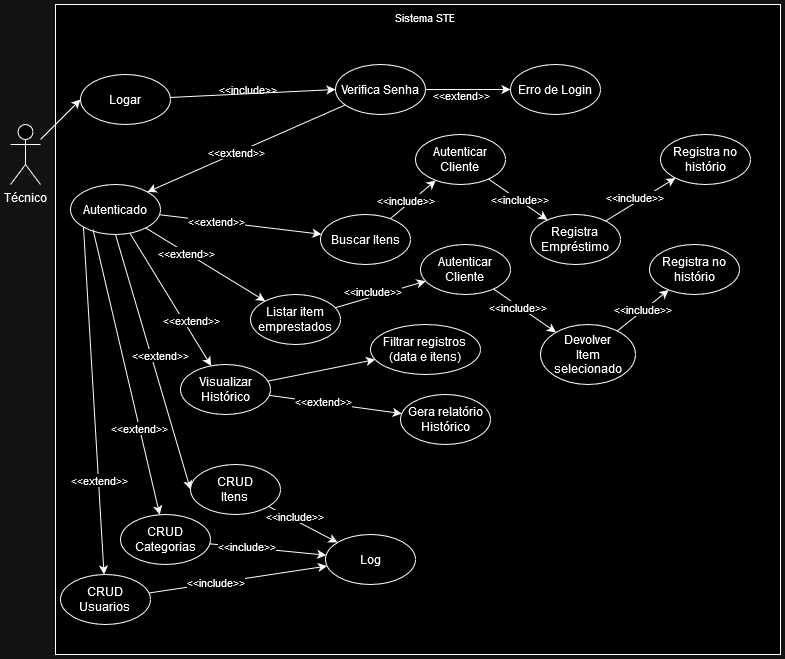

The diagram above was exported from draw.io. Its source (the exported page's mxGraphModel, read from the mxfile embedded in the PNG):
<mxGraphModel dx="765" dy="384" grid="1" gridSize="10" guides="1" tooltips="1" connect="1" arrows="1" fold="1" page="1" pageScale="1" pageWidth="827" pageHeight="1169" math="0" shadow="0">
  <root>
    <mxCell id="0" />
    <mxCell id="1" parent="0" />
    <mxCell id="bOmlUPDAqs603tbA1Djq-2" value="" style="rounded=0;whiteSpace=wrap;html=1;fillColor=default;" vertex="1" parent="1">
      <mxGeometry x="65" y="40" width="725" height="650" as="geometry" />
    </mxCell>
    <mxCell id="o1PYkkEtEs9mVLPm4R_Q-17" style="rounded=0;orthogonalLoop=1;jettySize=auto;html=1;entryX=0;entryY=0.5;entryDx=0;entryDy=0;" parent="1" source="o1PYkkEtEs9mVLPm4R_Q-3" target="o1PYkkEtEs9mVLPm4R_Q-14" edge="1">
      <mxGeometry relative="1" as="geometry" />
    </mxCell>
    <mxCell id="o1PYkkEtEs9mVLPm4R_Q-19" value="&amp;lt;&amp;lt;include&amp;gt;&amp;gt;" style="edgeLabel;html=1;align=center;verticalAlign=middle;resizable=0;points=[];fontFamily=Helvetica;fontSize=11;fontColor=default;labelBackgroundColor=none;" parent="o1PYkkEtEs9mVLPm4R_Q-17" connectable="0" vertex="1">
      <mxGeometry x="-0.0618" y="-3" relative="1" as="geometry">
        <mxPoint x="-1" y="-8" as="offset" />
      </mxGeometry>
    </mxCell>
    <mxCell id="o1PYkkEtEs9mVLPm4R_Q-3" value="&lt;div&gt;Logar&lt;/div&gt;" style="ellipse;whiteSpace=wrap;html=1;" parent="1" vertex="1">
      <mxGeometry x="90" y="110" width="90" height="50" as="geometry" />
    </mxCell>
    <mxCell id="bOmlUPDAqs603tbA1Djq-13" style="edgeStyle=none;shape=connector;rounded=0;orthogonalLoop=1;jettySize=auto;html=1;entryX=0;entryY=0.5;entryDx=0;entryDy=0;strokeColor=default;align=center;verticalAlign=middle;fontFamily=Helvetica;fontSize=11;fontColor=default;labelBackgroundColor=default;endArrow=classic;" edge="1" parent="1" source="o1PYkkEtEs9mVLPm4R_Q-6" target="o1PYkkEtEs9mVLPm4R_Q-3">
      <mxGeometry relative="1" as="geometry" />
    </mxCell>
    <mxCell id="o1PYkkEtEs9mVLPm4R_Q-6" value="Técnico" style="shape=umlActor;verticalLabelPosition=bottom;verticalAlign=top;html=1;outlineConnect=0;" parent="1" vertex="1">
      <mxGeometry x="20" y="160" width="30" height="60" as="geometry" />
    </mxCell>
    <mxCell id="bOmlUPDAqs603tbA1Djq-11" style="edgeStyle=none;shape=connector;rounded=0;orthogonalLoop=1;jettySize=auto;html=1;strokeColor=default;align=center;verticalAlign=middle;fontFamily=Helvetica;fontSize=11;fontColor=default;labelBackgroundColor=default;endArrow=classic;" edge="1" parent="1" source="o1PYkkEtEs9mVLPm4R_Q-9" target="bOmlUPDAqs603tbA1Djq-40">
      <mxGeometry relative="1" as="geometry" />
    </mxCell>
    <mxCell id="bOmlUPDAqs603tbA1Djq-12" value="&amp;lt;&amp;lt;include&amp;gt;&amp;gt;" style="edgeLabel;html=1;align=center;verticalAlign=middle;resizable=0;points=[];fontFamily=Helvetica;fontSize=11;fontColor=default;labelBackgroundColor=default;" vertex="1" connectable="0" parent="bOmlUPDAqs603tbA1Djq-11">
      <mxGeometry x="-0.1798" y="1" relative="1" as="geometry">
        <mxPoint y="-5" as="offset" />
      </mxGeometry>
    </mxCell>
    <mxCell id="o1PYkkEtEs9mVLPm4R_Q-9" value="Listar item emprestados" style="ellipse;whiteSpace=wrap;html=1;" parent="1" vertex="1">
      <mxGeometry x="260" y="330" width="90" height="50" as="geometry" />
    </mxCell>
    <mxCell id="bOmlUPDAqs603tbA1Djq-30" style="edgeStyle=none;shape=connector;rounded=0;orthogonalLoop=1;jettySize=auto;html=1;strokeColor=default;align=center;verticalAlign=middle;fontFamily=Helvetica;fontSize=11;fontColor=default;labelBackgroundColor=default;endArrow=classic;" edge="1" parent="1" source="o1PYkkEtEs9mVLPm4R_Q-10" target="bOmlUPDAqs603tbA1Djq-22">
      <mxGeometry relative="1" as="geometry" />
    </mxCell>
    <mxCell id="bOmlUPDAqs603tbA1Djq-46" value="&amp;lt;&amp;lt;extend&amp;gt;&amp;gt;" style="edgeLabel;html=1;align=center;verticalAlign=middle;resizable=0;points=[];fontFamily=Helvetica;fontSize=11;fontColor=default;labelBackgroundColor=default;" vertex="1" connectable="0" parent="bOmlUPDAqs603tbA1Djq-30">
      <mxGeometry x="-0.3359" relative="1" as="geometry">
        <mxPoint x="10" as="offset" />
      </mxGeometry>
    </mxCell>
    <mxCell id="bOmlUPDAqs603tbA1Djq-48" style="edgeStyle=none;shape=connector;rounded=0;orthogonalLoop=1;jettySize=auto;html=1;strokeColor=default;align=center;verticalAlign=middle;fontFamily=Helvetica;fontSize=11;fontColor=default;labelBackgroundColor=default;endArrow=classic;" edge="1" parent="1" source="o1PYkkEtEs9mVLPm4R_Q-10" target="bOmlUPDAqs603tbA1Djq-47">
      <mxGeometry relative="1" as="geometry" />
    </mxCell>
    <mxCell id="o1PYkkEtEs9mVLPm4R_Q-10" value="&lt;div&gt;Visualizar Histórico&lt;/div&gt;" style="ellipse;whiteSpace=wrap;html=1;" parent="1" vertex="1">
      <mxGeometry x="190" y="400" width="90" height="50" as="geometry" />
    </mxCell>
    <mxCell id="o1PYkkEtEs9mVLPm4R_Q-18" style="edgeStyle=none;shape=connector;rounded=0;orthogonalLoop=1;jettySize=auto;html=1;strokeColor=default;align=center;verticalAlign=middle;fontFamily=Helvetica;fontSize=11;fontColor=default;labelBackgroundColor=default;endArrow=classic;" parent="1" source="o1PYkkEtEs9mVLPm4R_Q-14" target="o1PYkkEtEs9mVLPm4R_Q-15" edge="1">
      <mxGeometry relative="1" as="geometry" />
    </mxCell>
    <mxCell id="o1PYkkEtEs9mVLPm4R_Q-20" value="&amp;lt;&amp;lt;extend&amp;gt;&amp;gt;" style="edgeLabel;html=1;align=center;verticalAlign=middle;resizable=0;points=[];fontFamily=Helvetica;fontSize=11;fontColor=default;labelBackgroundColor=none;" parent="o1PYkkEtEs9mVLPm4R_Q-18" connectable="0" vertex="1">
      <mxGeometry x="-0.2167" y="-2" relative="1" as="geometry">
        <mxPoint x="3" y="4" as="offset" />
      </mxGeometry>
    </mxCell>
    <mxCell id="bOmlUPDAqs603tbA1Djq-35" style="edgeStyle=none;shape=connector;rounded=0;orthogonalLoop=1;jettySize=auto;html=1;entryX=1;entryY=0;entryDx=0;entryDy=0;strokeColor=default;align=center;verticalAlign=middle;fontFamily=Helvetica;fontSize=11;fontColor=default;labelBackgroundColor=default;endArrow=classic;" edge="1" parent="1" source="o1PYkkEtEs9mVLPm4R_Q-14" target="bOmlUPDAqs603tbA1Djq-34">
      <mxGeometry relative="1" as="geometry" />
    </mxCell>
    <mxCell id="bOmlUPDAqs603tbA1Djq-36" value="&amp;lt;&amp;lt;extend&amp;gt;&amp;gt;" style="edgeLabel;html=1;align=center;verticalAlign=middle;resizable=0;points=[];fontFamily=Helvetica;fontSize=11;fontColor=default;labelBackgroundColor=default;" vertex="1" connectable="0" parent="bOmlUPDAqs603tbA1Djq-35">
      <mxGeometry x="0.104" y="-1" relative="1" as="geometry">
        <mxPoint as="offset" />
      </mxGeometry>
    </mxCell>
    <mxCell id="o1PYkkEtEs9mVLPm4R_Q-14" value="&lt;div&gt;Verifica Senha&lt;/div&gt;" style="ellipse;whiteSpace=wrap;html=1;" parent="1" vertex="1">
      <mxGeometry x="345" y="100" width="90" height="50" as="geometry" />
    </mxCell>
    <mxCell id="o1PYkkEtEs9mVLPm4R_Q-15" value="&lt;div&gt;Erro de Login&lt;/div&gt;" style="ellipse;whiteSpace=wrap;html=1;" parent="1" vertex="1">
      <mxGeometry x="520" y="100" width="90" height="50" as="geometry" />
    </mxCell>
    <mxCell id="bOmlUPDAqs603tbA1Djq-24" style="edgeStyle=none;shape=connector;rounded=0;orthogonalLoop=1;jettySize=auto;html=1;strokeColor=default;align=center;verticalAlign=middle;fontFamily=Helvetica;fontSize=11;fontColor=default;labelBackgroundColor=default;endArrow=classic;" edge="1" parent="1" source="o1PYkkEtEs9mVLPm4R_Q-21" target="bOmlUPDAqs603tbA1Djq-23">
      <mxGeometry relative="1" as="geometry" />
    </mxCell>
    <mxCell id="bOmlUPDAqs603tbA1Djq-28" value="&amp;lt;&amp;lt;include&amp;gt;&amp;gt;" style="edgeLabel;html=1;align=center;verticalAlign=middle;resizable=0;points=[];fontFamily=Helvetica;fontSize=11;fontColor=default;labelBackgroundColor=default;" vertex="1" connectable="0" parent="bOmlUPDAqs603tbA1Djq-24">
      <mxGeometry x="-0.3559" y="-1" relative="1" as="geometry">
        <mxPoint x="-1" y="-7" as="offset" />
      </mxGeometry>
    </mxCell>
    <mxCell id="o1PYkkEtEs9mVLPm4R_Q-21" value="Buscar Itens" style="ellipse;whiteSpace=wrap;html=1;" parent="1" vertex="1">
      <mxGeometry x="330" y="250" width="90" height="50" as="geometry" />
    </mxCell>
    <mxCell id="bOmlUPDAqs603tbA1Djq-20" style="edgeStyle=none;shape=connector;rounded=0;orthogonalLoop=1;jettySize=auto;html=1;strokeColor=default;align=center;verticalAlign=middle;fontFamily=Helvetica;fontSize=11;fontColor=default;labelBackgroundColor=default;endArrow=classic;" edge="1" parent="1" source="bOmlUPDAqs603tbA1Djq-7" target="bOmlUPDAqs603tbA1Djq-18">
      <mxGeometry relative="1" as="geometry" />
    </mxCell>
    <mxCell id="bOmlUPDAqs603tbA1Djq-21" value="&amp;lt;&amp;lt;include&amp;gt;&amp;gt;" style="edgeLabel;html=1;align=center;verticalAlign=middle;resizable=0;points=[];fontFamily=Helvetica;fontSize=11;fontColor=default;labelBackgroundColor=default;" vertex="1" connectable="0" parent="bOmlUPDAqs603tbA1Djq-20">
      <mxGeometry x="-0.5776" y="-2" relative="1" as="geometry">
        <mxPoint x="13" y="-16" as="offset" />
      </mxGeometry>
    </mxCell>
    <mxCell id="bOmlUPDAqs603tbA1Djq-7" value="&lt;div&gt;Registra &lt;br&gt;&lt;/div&gt;&lt;div&gt;Empréstimo&lt;br&gt;&lt;/div&gt;" style="ellipse;whiteSpace=wrap;html=1;" vertex="1" parent="1">
      <mxGeometry x="540" y="250" width="90" height="50" as="geometry" />
    </mxCell>
    <mxCell id="bOmlUPDAqs603tbA1Djq-50" style="edgeStyle=none;shape=connector;rounded=0;orthogonalLoop=1;jettySize=auto;html=1;strokeColor=default;align=center;verticalAlign=middle;fontFamily=Helvetica;fontSize=11;fontColor=default;labelBackgroundColor=default;endArrow=classic;" edge="1" parent="1" source="bOmlUPDAqs603tbA1Djq-10" target="bOmlUPDAqs603tbA1Djq-49">
      <mxGeometry relative="1" as="geometry" />
    </mxCell>
    <mxCell id="bOmlUPDAqs603tbA1Djq-51" value="&amp;lt;&amp;lt;include&amp;gt;&amp;gt;" style="edgeLabel;html=1;align=center;verticalAlign=middle;resizable=0;points=[];fontFamily=Helvetica;fontSize=11;fontColor=default;labelBackgroundColor=default;" vertex="1" connectable="0" parent="bOmlUPDAqs603tbA1Djq-50">
      <mxGeometry x="0.0078" y="1" relative="1" as="geometry">
        <mxPoint as="offset" />
      </mxGeometry>
    </mxCell>
    <mxCell id="bOmlUPDAqs603tbA1Djq-10" value="&lt;div&gt;Devolver&lt;/div&gt;Item selecionado" style="ellipse;whiteSpace=wrap;html=1;" vertex="1" parent="1">
      <mxGeometry x="550" y="360" width="95" height="60" as="geometry" />
    </mxCell>
    <mxCell id="bOmlUPDAqs603tbA1Djq-18" value="Registra no histório " style="ellipse;whiteSpace=wrap;html=1;" vertex="1" parent="1">
      <mxGeometry x="670" y="170" width="90" height="50" as="geometry" />
    </mxCell>
    <mxCell id="bOmlUPDAqs603tbA1Djq-22" value="&lt;div&gt;Gera relatório&lt;/div&gt;&lt;div&gt;Histórico&lt;/div&gt;" style="ellipse;whiteSpace=wrap;html=1;" vertex="1" parent="1">
      <mxGeometry x="410" y="430" width="90" height="50" as="geometry" />
    </mxCell>
    <mxCell id="bOmlUPDAqs603tbA1Djq-25" style="edgeStyle=none;shape=connector;rounded=0;orthogonalLoop=1;jettySize=auto;html=1;strokeColor=default;align=center;verticalAlign=middle;fontFamily=Helvetica;fontSize=11;fontColor=default;labelBackgroundColor=default;endArrow=classic;" edge="1" parent="1" source="bOmlUPDAqs603tbA1Djq-23" target="bOmlUPDAqs603tbA1Djq-7">
      <mxGeometry relative="1" as="geometry" />
    </mxCell>
    <mxCell id="bOmlUPDAqs603tbA1Djq-29" value="&amp;lt;&amp;lt;include&amp;gt;&amp;gt;" style="edgeLabel;html=1;align=center;verticalAlign=middle;resizable=0;points=[];fontFamily=Helvetica;fontSize=11;fontColor=default;labelBackgroundColor=default;" vertex="1" connectable="0" parent="bOmlUPDAqs603tbA1Djq-25">
      <mxGeometry x="-0.1936" y="-2" relative="1" as="geometry">
        <mxPoint x="8" y="2" as="offset" />
      </mxGeometry>
    </mxCell>
    <mxCell id="bOmlUPDAqs603tbA1Djq-23" value="Autenticar&lt;br&gt;Cliente" style="ellipse;whiteSpace=wrap;html=1;" vertex="1" parent="1">
      <mxGeometry x="425" y="170" width="90" height="50" as="geometry" />
    </mxCell>
    <mxCell id="bOmlUPDAqs603tbA1Djq-37" style="edgeStyle=none;shape=connector;rounded=0;orthogonalLoop=1;jettySize=auto;html=1;strokeColor=default;align=center;verticalAlign=middle;fontFamily=Helvetica;fontSize=11;fontColor=default;labelBackgroundColor=default;endArrow=classic;" edge="1" parent="1" source="bOmlUPDAqs603tbA1Djq-34" target="o1PYkkEtEs9mVLPm4R_Q-21">
      <mxGeometry relative="1" as="geometry" />
    </mxCell>
    <mxCell id="bOmlUPDAqs603tbA1Djq-45" value="&amp;lt;&amp;lt;extend&amp;gt;&amp;gt;" style="edgeLabel;html=1;align=center;verticalAlign=middle;resizable=0;points=[];fontFamily=Helvetica;fontSize=11;fontColor=default;labelBackgroundColor=default;" vertex="1" connectable="0" parent="bOmlUPDAqs603tbA1Djq-37">
      <mxGeometry x="-0.4129" y="6" relative="1" as="geometry">
        <mxPoint x="8" y="7" as="offset" />
      </mxGeometry>
    </mxCell>
    <mxCell id="bOmlUPDAqs603tbA1Djq-38" style="edgeStyle=none;shape=connector;rounded=0;orthogonalLoop=1;jettySize=auto;html=1;strokeColor=default;align=center;verticalAlign=middle;fontFamily=Helvetica;fontSize=11;fontColor=default;labelBackgroundColor=default;endArrow=classic;" edge="1" parent="1" source="bOmlUPDAqs603tbA1Djq-34" target="o1PYkkEtEs9mVLPm4R_Q-9">
      <mxGeometry relative="1" as="geometry" />
    </mxCell>
    <mxCell id="bOmlUPDAqs603tbA1Djq-44" value="&amp;lt;&amp;lt;extend&amp;gt;&amp;gt;" style="edgeLabel;html=1;align=center;verticalAlign=middle;resizable=0;points=[];fontFamily=Helvetica;fontSize=11;fontColor=default;labelBackgroundColor=default;" vertex="1" connectable="0" parent="bOmlUPDAqs603tbA1Djq-38">
      <mxGeometry x="-0.327" y="-1" relative="1" as="geometry">
        <mxPoint x="1" as="offset" />
      </mxGeometry>
    </mxCell>
    <mxCell id="bOmlUPDAqs603tbA1Djq-39" style="edgeStyle=none;shape=connector;rounded=0;orthogonalLoop=1;jettySize=auto;html=1;strokeColor=default;align=center;verticalAlign=middle;fontFamily=Helvetica;fontSize=11;fontColor=default;labelBackgroundColor=default;endArrow=classic;" edge="1" parent="1" source="bOmlUPDAqs603tbA1Djq-34" target="o1PYkkEtEs9mVLPm4R_Q-10">
      <mxGeometry relative="1" as="geometry" />
    </mxCell>
    <mxCell id="bOmlUPDAqs603tbA1Djq-43" value="&amp;lt;&amp;lt;extend&amp;gt;&amp;gt;" style="edgeLabel;html=1;align=center;verticalAlign=middle;resizable=0;points=[];fontFamily=Helvetica;fontSize=11;fontColor=default;labelBackgroundColor=default;" vertex="1" connectable="0" parent="bOmlUPDAqs603tbA1Djq-39">
      <mxGeometry x="-0.1096" y="-4" relative="1" as="geometry">
        <mxPoint x="28" y="25" as="offset" />
      </mxGeometry>
    </mxCell>
    <mxCell id="bOmlUPDAqs603tbA1Djq-57" style="edgeStyle=none;shape=connector;rounded=0;orthogonalLoop=1;jettySize=auto;html=1;strokeColor=default;align=center;verticalAlign=middle;fontFamily=Helvetica;fontSize=11;fontColor=default;labelBackgroundColor=default;endArrow=classic;exitX=0.5;exitY=1;exitDx=0;exitDy=0;entryX=0;entryY=0.5;entryDx=0;entryDy=0;" edge="1" parent="1" source="bOmlUPDAqs603tbA1Djq-34" target="bOmlUPDAqs603tbA1Djq-54">
      <mxGeometry relative="1" as="geometry" />
    </mxCell>
    <mxCell id="bOmlUPDAqs603tbA1Djq-60" value="&amp;lt;&amp;lt;extend&amp;gt;&amp;gt;" style="edgeLabel;html=1;align=center;verticalAlign=middle;resizable=0;points=[];fontFamily=Helvetica;fontSize=11;fontColor=default;labelBackgroundColor=default;" vertex="1" connectable="0" parent="bOmlUPDAqs603tbA1Djq-57">
      <mxGeometry x="-0.1244" y="-2" relative="1" as="geometry">
        <mxPoint x="14" y="8" as="offset" />
      </mxGeometry>
    </mxCell>
    <mxCell id="bOmlUPDAqs603tbA1Djq-58" style="edgeStyle=none;shape=connector;rounded=0;orthogonalLoop=1;jettySize=auto;html=1;strokeColor=default;align=center;verticalAlign=middle;fontFamily=Helvetica;fontSize=11;fontColor=default;labelBackgroundColor=default;endArrow=classic;exitX=0;exitY=1;exitDx=0;exitDy=0;" edge="1" parent="1" source="bOmlUPDAqs603tbA1Djq-34" target="bOmlUPDAqs603tbA1Djq-55">
      <mxGeometry relative="1" as="geometry" />
    </mxCell>
    <mxCell id="bOmlUPDAqs603tbA1Djq-62" value="&amp;lt;&amp;lt;extend&amp;gt;&amp;gt;" style="edgeLabel;html=1;align=center;verticalAlign=middle;resizable=0;points=[];fontFamily=Helvetica;fontSize=11;fontColor=default;labelBackgroundColor=default;" vertex="1" connectable="0" parent="bOmlUPDAqs603tbA1Djq-58">
      <mxGeometry x="0.4605" y="1" relative="1" as="geometry">
        <mxPoint as="offset" />
      </mxGeometry>
    </mxCell>
    <mxCell id="bOmlUPDAqs603tbA1Djq-34" value="Autenticado" style="ellipse;whiteSpace=wrap;html=1;" vertex="1" parent="1">
      <mxGeometry x="80" y="220" width="90" height="50" as="geometry" />
    </mxCell>
    <mxCell id="bOmlUPDAqs603tbA1Djq-41" style="edgeStyle=none;shape=connector;rounded=0;orthogonalLoop=1;jettySize=auto;html=1;strokeColor=default;align=center;verticalAlign=middle;fontFamily=Helvetica;fontSize=11;fontColor=default;labelBackgroundColor=default;endArrow=classic;" edge="1" parent="1" source="bOmlUPDAqs603tbA1Djq-40" target="bOmlUPDAqs603tbA1Djq-10">
      <mxGeometry relative="1" as="geometry" />
    </mxCell>
    <mxCell id="bOmlUPDAqs603tbA1Djq-42" value="&amp;lt;&amp;lt;include&amp;gt;&amp;gt;" style="edgeLabel;html=1;align=center;verticalAlign=middle;resizable=0;points=[];fontFamily=Helvetica;fontSize=11;fontColor=default;labelBackgroundColor=default;" vertex="1" connectable="0" parent="bOmlUPDAqs603tbA1Djq-41">
      <mxGeometry x="-0.2146" y="-1" relative="1" as="geometry">
        <mxPoint as="offset" />
      </mxGeometry>
    </mxCell>
    <mxCell id="bOmlUPDAqs603tbA1Djq-40" value="Autenticar&lt;br&gt;Cliente" style="ellipse;whiteSpace=wrap;html=1;" vertex="1" parent="1">
      <mxGeometry x="430" y="280" width="90" height="50" as="geometry" />
    </mxCell>
    <mxCell id="bOmlUPDAqs603tbA1Djq-47" value="Filtrar registros&lt;br&gt;(data e itens)" style="ellipse;whiteSpace=wrap;html=1;" vertex="1" parent="1">
      <mxGeometry x="380" y="360" width="110" height="50" as="geometry" />
    </mxCell>
    <mxCell id="bOmlUPDAqs603tbA1Djq-49" value="Registra no histório " style="ellipse;whiteSpace=wrap;html=1;" vertex="1" parent="1">
      <mxGeometry x="659" y="280" width="90" height="50" as="geometry" />
    </mxCell>
    <mxCell id="bOmlUPDAqs603tbA1Djq-65" style="edgeStyle=none;shape=connector;rounded=0;orthogonalLoop=1;jettySize=auto;html=1;strokeColor=default;align=center;verticalAlign=middle;fontFamily=Helvetica;fontSize=11;fontColor=default;labelBackgroundColor=default;endArrow=classic;" edge="1" parent="1" source="bOmlUPDAqs603tbA1Djq-52" target="bOmlUPDAqs603tbA1Djq-63">
      <mxGeometry relative="1" as="geometry" />
    </mxCell>
    <mxCell id="bOmlUPDAqs603tbA1Djq-69" value="&amp;lt;&amp;lt;include&amp;gt;&amp;gt;" style="edgeLabel;html=1;align=center;verticalAlign=middle;resizable=0;points=[];fontFamily=Helvetica;fontSize=11;fontColor=default;labelBackgroundColor=default;" vertex="1" connectable="0" parent="bOmlUPDAqs603tbA1Djq-65">
      <mxGeometry x="-0.3731" y="1" relative="1" as="geometry">
        <mxPoint as="offset" />
      </mxGeometry>
    </mxCell>
    <mxCell id="bOmlUPDAqs603tbA1Djq-52" value="CRUD&lt;br&gt;Categorias" style="ellipse;whiteSpace=wrap;html=1;" vertex="1" parent="1">
      <mxGeometry x="130" y="550" width="90" height="50" as="geometry" />
    </mxCell>
    <mxCell id="bOmlUPDAqs603tbA1Djq-64" style="edgeStyle=none;shape=connector;rounded=0;orthogonalLoop=1;jettySize=auto;html=1;strokeColor=default;align=center;verticalAlign=middle;fontFamily=Helvetica;fontSize=11;fontColor=default;labelBackgroundColor=default;endArrow=classic;" edge="1" parent="1" source="bOmlUPDAqs603tbA1Djq-54" target="bOmlUPDAqs603tbA1Djq-63">
      <mxGeometry relative="1" as="geometry" />
    </mxCell>
    <mxCell id="bOmlUPDAqs603tbA1Djq-68" value="&amp;lt;&amp;lt;include&amp;gt;&amp;gt;" style="edgeLabel;html=1;align=center;verticalAlign=middle;resizable=0;points=[];fontFamily=Helvetica;fontSize=11;fontColor=default;labelBackgroundColor=default;" vertex="1" connectable="0" parent="bOmlUPDAqs603tbA1Djq-64">
      <mxGeometry x="-0.3007" y="3" relative="1" as="geometry">
        <mxPoint as="offset" />
      </mxGeometry>
    </mxCell>
    <mxCell id="bOmlUPDAqs603tbA1Djq-54" value="&lt;div&gt;CRUD&lt;/div&gt;&lt;div&gt;Itens&lt;br&gt;&lt;/div&gt;" style="ellipse;whiteSpace=wrap;html=1;" vertex="1" parent="1">
      <mxGeometry x="200" y="500" width="90" height="50" as="geometry" />
    </mxCell>
    <mxCell id="bOmlUPDAqs603tbA1Djq-66" style="edgeStyle=none;shape=connector;rounded=0;orthogonalLoop=1;jettySize=auto;html=1;strokeColor=default;align=center;verticalAlign=middle;fontFamily=Helvetica;fontSize=11;fontColor=default;labelBackgroundColor=default;endArrow=classic;" edge="1" parent="1" source="bOmlUPDAqs603tbA1Djq-55" target="bOmlUPDAqs603tbA1Djq-63">
      <mxGeometry relative="1" as="geometry" />
    </mxCell>
    <mxCell id="bOmlUPDAqs603tbA1Djq-70" value="&amp;lt;&amp;lt;include&amp;gt;&amp;gt;" style="edgeLabel;html=1;align=center;verticalAlign=middle;resizable=0;points=[];fontFamily=Helvetica;fontSize=11;fontColor=default;labelBackgroundColor=default;" vertex="1" connectable="0" parent="bOmlUPDAqs603tbA1Djq-66">
      <mxGeometry x="-0.2564" y="1" relative="1" as="geometry">
        <mxPoint as="offset" />
      </mxGeometry>
    </mxCell>
    <mxCell id="bOmlUPDAqs603tbA1Djq-55" value="&lt;div&gt;CRUD&lt;/div&gt;&lt;div&gt;Usuarios&lt;br&gt;&lt;/div&gt;" style="ellipse;whiteSpace=wrap;html=1;" vertex="1" parent="1">
      <mxGeometry x="70" y="610" width="90" height="50" as="geometry" />
    </mxCell>
    <mxCell id="bOmlUPDAqs603tbA1Djq-56" style="edgeStyle=none;shape=connector;rounded=0;orthogonalLoop=1;jettySize=auto;html=1;strokeColor=default;align=center;verticalAlign=middle;fontFamily=Helvetica;fontSize=11;fontColor=default;labelBackgroundColor=default;endArrow=classic;exitX=0.25;exitY=0.9;exitDx=0;exitDy=0;exitPerimeter=0;" edge="1" parent="1" source="bOmlUPDAqs603tbA1Djq-34" target="bOmlUPDAqs603tbA1Djq-52">
      <mxGeometry relative="1" as="geometry" />
    </mxCell>
    <mxCell id="bOmlUPDAqs603tbA1Djq-61" value="&amp;lt;&amp;lt;extend&amp;gt;&amp;gt;" style="edgeLabel;html=1;align=center;verticalAlign=middle;resizable=0;points=[];fontFamily=Helvetica;fontSize=11;fontColor=default;labelBackgroundColor=default;" vertex="1" connectable="0" parent="bOmlUPDAqs603tbA1Djq-56">
      <mxGeometry x="0.3878" relative="1" as="geometry">
        <mxPoint as="offset" />
      </mxGeometry>
    </mxCell>
    <mxCell id="bOmlUPDAqs603tbA1Djq-63" value="Log" style="ellipse;whiteSpace=wrap;html=1;" vertex="1" parent="1">
      <mxGeometry x="335" y="570" width="90" height="50" as="geometry" />
    </mxCell>
    <mxCell id="bOmlUPDAqs603tbA1Djq-67" value="&lt;div align=&quot;center&quot;&gt;Sistema STE&lt;br&gt;&lt;/div&gt;" style="text;html=1;whiteSpace=wrap;overflow=hidden;rounded=0;fontFamily=Helvetica;fontSize=11;fontColor=default;labelBackgroundColor=default;align=center;" vertex="1" parent="1">
      <mxGeometry x="345" y="40" width="180" height="30" as="geometry" />
    </mxCell>
  </root>
</mxGraphModel>